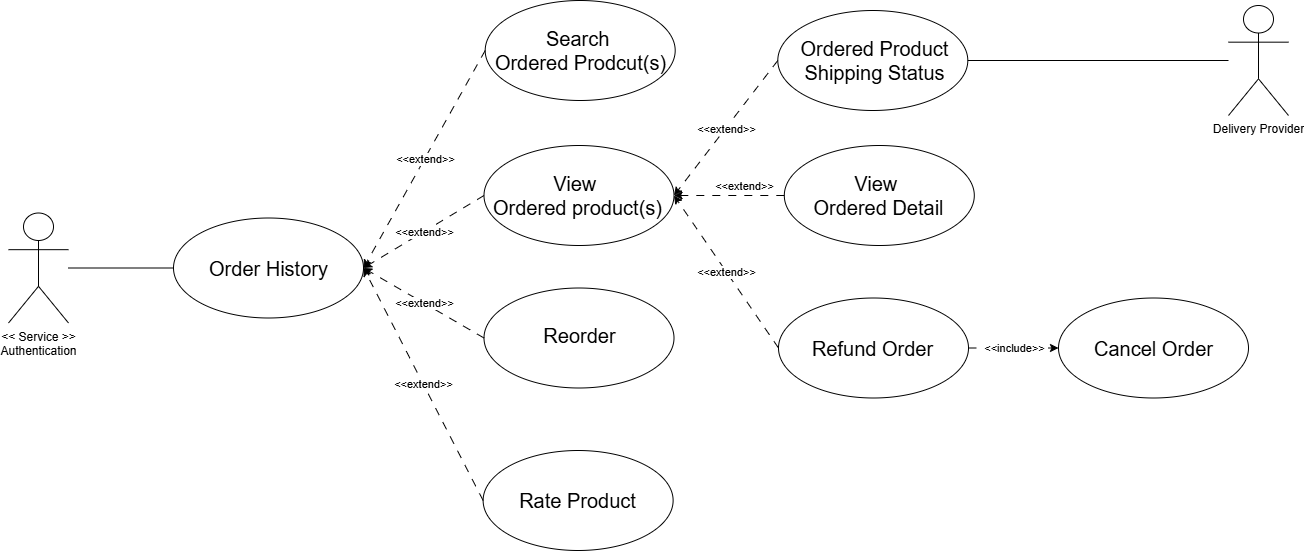

The diagram above was exported from draw.io. Its source (the exported page's mxGraphModel, read from the mxfile embedded in the PNG):
<mxGraphModel dx="2823" dy="403" grid="1" gridSize="10" guides="1" tooltips="1" connect="1" arrows="1" fold="1" page="1" pageScale="1" pageWidth="850" pageHeight="1100" math="0" shadow="0">
  <root>
    <mxCell id="0" />
    <mxCell id="1" parent="0" />
    <mxCell id="2" value="" style="ellipse;whiteSpace=wrap;html=1;" parent="1" vertex="1">
      <mxGeometry x="-1295" y="642.5" width="190" height="100" as="geometry" />
    </mxCell>
    <mxCell id="3" value="" style="ellipse;whiteSpace=wrap;html=1;" parent="1" vertex="1">
      <mxGeometry x="-984.5" y="570" width="190" height="100" as="geometry" />
    </mxCell>
    <mxCell id="4" value="View&amp;nbsp;&lt;div&gt;Ordered product(s)&lt;/div&gt;" style="text;html=1;align=center;verticalAlign=middle;whiteSpace=wrap;rounded=0;fontSize=20;" parent="1" vertex="1">
      <mxGeometry x="-980.38" y="607.5" width="178.62" height="25" as="geometry" />
    </mxCell>
    <mxCell id="5" value="" style="ellipse;whiteSpace=wrap;html=1;" parent="1" vertex="1">
      <mxGeometry x="-984.5" y="712.5" width="190" height="100" as="geometry" />
    </mxCell>
    <mxCell id="6" value="" style="ellipse;whiteSpace=wrap;html=1;" parent="1" vertex="1">
      <mxGeometry x="-983.31" y="425" width="190" height="100" as="geometry" />
    </mxCell>
    <mxCell id="7" value="Search&amp;nbsp;&lt;div&gt;Ordered Prodcut(s)&lt;/div&gt;" style="text;html=1;align=center;verticalAlign=middle;whiteSpace=wrap;rounded=0;fontSize=20;" parent="1" vertex="1">
      <mxGeometry x="-976.43" y="463.75" width="177.25" height="22.5" as="geometry" />
    </mxCell>
    <mxCell id="8" value="" style="endArrow=classic;html=1;rounded=0;exitX=0;exitY=0.5;exitDx=0;exitDy=0;entryX=1;entryY=0.5;entryDx=0;entryDy=0;dashed=1;dashPattern=8 8;" parent="1" source="6" target="2" edge="1">
      <mxGeometry relative="1" as="geometry">
        <mxPoint x="-1010" y="482.5" as="sourcePoint" />
        <mxPoint x="-879" y="632.5" as="targetPoint" />
      </mxGeometry>
    </mxCell>
    <mxCell id="9" value="&amp;lt;&amp;lt;extend&amp;gt;&amp;gt;" style="edgeLabel;resizable=0;html=1;;align=center;verticalAlign=middle;" parent="8" connectable="0" vertex="1">
      <mxGeometry relative="1" as="geometry" />
    </mxCell>
    <mxCell id="10" value="" style="endArrow=classic;html=1;rounded=0;exitX=0;exitY=0.5;exitDx=0;exitDy=0;entryX=1;entryY=0.5;entryDx=0;entryDy=0;dashed=1;dashPattern=8 8;" parent="1" source="3" target="2" edge="1">
      <mxGeometry relative="1" as="geometry">
        <mxPoint x="-1000" y="652.5" as="sourcePoint" />
        <mxPoint x="-869" y="802.5" as="targetPoint" />
      </mxGeometry>
    </mxCell>
    <mxCell id="11" value="&amp;lt;&amp;lt;extend&amp;gt;&amp;gt;" style="edgeLabel;resizable=0;html=1;;align=center;verticalAlign=middle;" parent="10" connectable="0" vertex="1">
      <mxGeometry relative="1" as="geometry" />
    </mxCell>
    <mxCell id="12" value="" style="endArrow=classic;html=1;rounded=0;exitX=0;exitY=0.5;exitDx=0;exitDy=0;dashed=1;dashPattern=8 8;entryX=1;entryY=0.5;entryDx=0;entryDy=0;" parent="1" source="5" target="2" edge="1">
      <mxGeometry relative="1" as="geometry">
        <mxPoint x="-1040" y="812.5" as="sourcePoint" />
        <mxPoint x="-1130" y="862.5" as="targetPoint" />
      </mxGeometry>
    </mxCell>
    <mxCell id="13" value="&amp;lt;&amp;lt;extend&amp;gt;&amp;gt;" style="edgeLabel;resizable=0;html=1;;align=center;verticalAlign=middle;" parent="12" connectable="0" vertex="1">
      <mxGeometry relative="1" as="geometry" />
    </mxCell>
    <mxCell id="14" style="rounded=0;orthogonalLoop=1;jettySize=auto;html=1;entryX=0;entryY=0.5;entryDx=0;entryDy=0;endArrow=none;endFill=0;" parent="1" source="31" target="2" edge="1">
      <mxGeometry relative="1" as="geometry">
        <mxPoint x="-1400" y="692.5" as="sourcePoint" />
      </mxGeometry>
    </mxCell>
    <mxCell id="15" value="" style="ellipse;whiteSpace=wrap;html=1;" parent="1" vertex="1">
      <mxGeometry x="-690.7" y="435" width="190" height="100" as="geometry" />
    </mxCell>
    <mxCell id="16" value="" style="ellipse;whiteSpace=wrap;html=1;" parent="1" vertex="1">
      <mxGeometry x="-684.2" y="570" width="190" height="100" as="geometry" />
    </mxCell>
    <mxCell id="17" value="" style="ellipse;whiteSpace=wrap;html=1;" parent="1" vertex="1">
      <mxGeometry x="-690" y="722.5" width="190" height="100" as="geometry" />
    </mxCell>
    <mxCell id="18" value="" style="endArrow=classic;html=1;rounded=0;exitX=0;exitY=0.5;exitDx=0;exitDy=0;entryX=1;entryY=0.5;entryDx=0;entryDy=0;dashed=1;dashPattern=8 8;" parent="1" source="15" target="3" edge="1">
      <mxGeometry relative="1" as="geometry">
        <mxPoint x="-520" y="572.5" as="sourcePoint" />
        <mxPoint x="-650" y="707.5" as="targetPoint" />
      </mxGeometry>
    </mxCell>
    <mxCell id="19" value="&amp;lt;&amp;lt;extend&amp;gt;&amp;gt;" style="edgeLabel;resizable=0;html=1;;align=center;verticalAlign=middle;" parent="18" connectable="0" vertex="1">
      <mxGeometry relative="1" as="geometry" />
    </mxCell>
    <mxCell id="20" value="" style="endArrow=classic;html=1;rounded=0;entryX=1;entryY=0.5;entryDx=0;entryDy=0;dashed=1;dashPattern=8 8;exitX=0;exitY=0.5;exitDx=0;exitDy=0;" parent="1" source="16" target="3" edge="1">
      <mxGeometry relative="1" as="geometry">
        <mxPoint x="-710" y="635.5" as="sourcePoint" />
        <mxPoint x="-680" y="777.5" as="targetPoint" />
      </mxGeometry>
    </mxCell>
    <mxCell id="21" value="&amp;lt;&amp;lt;extend&amp;gt;&amp;gt;" style="edgeLabel;resizable=0;html=1;;align=center;verticalAlign=middle;" parent="20" connectable="0" vertex="1">
      <mxGeometry relative="1" as="geometry">
        <mxPoint x="15" y="-10" as="offset" />
      </mxGeometry>
    </mxCell>
    <mxCell id="22" value="" style="endArrow=classic;html=1;rounded=0;exitX=0;exitY=0.5;exitDx=0;exitDy=0;entryX=1;entryY=0.5;entryDx=0;entryDy=0;dashed=1;dashPattern=8 8;" parent="1" source="17" target="3" edge="1">
      <mxGeometry relative="1" as="geometry">
        <mxPoint x="-620" y="732.5" as="sourcePoint" />
        <mxPoint x="-750" y="867.5" as="targetPoint" />
      </mxGeometry>
    </mxCell>
    <mxCell id="23" value="&amp;lt;&amp;lt;extend&amp;gt;&amp;gt;" style="edgeLabel;resizable=0;html=1;;align=center;verticalAlign=middle;" parent="22" connectable="0" vertex="1">
      <mxGeometry relative="1" as="geometry" />
    </mxCell>
    <mxCell id="24" value="" style="ellipse;whiteSpace=wrap;html=1;" parent="1" vertex="1">
      <mxGeometry x="-985.38" y="875" width="190" height="100" as="geometry" />
    </mxCell>
    <mxCell id="25" value="" style="endArrow=classic;html=1;rounded=0;exitX=0;exitY=0.5;exitDx=0;exitDy=0;dashed=1;dashPattern=8 8;entryX=1;entryY=0.5;entryDx=0;entryDy=0;" parent="1" source="24" target="2" edge="1">
      <mxGeometry relative="1" as="geometry">
        <mxPoint x="-681" y="1015.5" as="sourcePoint" />
        <mxPoint x="-810" y="982.5" as="targetPoint" />
      </mxGeometry>
    </mxCell>
    <mxCell id="26" value="&amp;lt;&amp;lt;extend&amp;gt;&amp;gt;" style="edgeLabel;resizable=0;html=1;;align=center;verticalAlign=middle;" parent="25" connectable="0" vertex="1">
      <mxGeometry relative="1" as="geometry" />
    </mxCell>
    <mxCell id="27" style="rounded=0;orthogonalLoop=1;jettySize=auto;html=1;entryX=1;entryY=0.5;entryDx=0;entryDy=0;endArrow=none;endFill=0;" parent="1" source="39" target="15" edge="1">
      <mxGeometry relative="1" as="geometry">
        <mxPoint x="-260" y="485" as="sourcePoint" />
      </mxGeometry>
    </mxCell>
    <mxCell id="28" value="" style="ellipse;whiteSpace=wrap;html=1;" parent="1" vertex="1">
      <mxGeometry x="-410" y="722.5" width="190" height="100" as="geometry" />
    </mxCell>
    <mxCell id="29" value="" style="endArrow=classic;html=1;rounded=0;entryX=0;entryY=0.5;entryDx=0;entryDy=0;dashed=1;dashPattern=8 8;exitX=1;exitY=0.5;exitDx=0;exitDy=0;" parent="1" source="17" target="28" edge="1">
      <mxGeometry relative="1" as="geometry">
        <mxPoint x="-510" y="779" as="sourcePoint" />
        <mxPoint x="-460" y="830" as="targetPoint" />
      </mxGeometry>
    </mxCell>
    <mxCell id="30" value="&amp;lt;&amp;lt;include&amp;gt;&amp;gt;" style="edgeLabel;resizable=0;html=1;;align=center;verticalAlign=middle;" parent="29" connectable="0" vertex="1">
      <mxGeometry relative="1" as="geometry" />
    </mxCell>
    <mxCell id="31" value="&lt;div&gt;&amp;lt;&amp;lt; Service &amp;gt;&amp;gt;&lt;/div&gt;&lt;div&gt;Authentication&lt;/div&gt;" style="shape=umlActor;verticalLabelPosition=bottom;verticalAlign=top;html=1;outlineConnect=0;" parent="1" vertex="1">
      <mxGeometry x="-1460" y="637.5" width="60" height="110" as="geometry" />
    </mxCell>
    <mxCell id="32" value="Order History" style="text;html=1;align=center;verticalAlign=middle;whiteSpace=wrap;rounded=0;fontSize=20;" parent="1" vertex="1">
      <mxGeometry x="-1289.31" y="680" width="178.62" height="25" as="geometry" />
    </mxCell>
    <mxCell id="33" value="Reorder" style="text;html=1;align=center;verticalAlign=middle;whiteSpace=wrap;rounded=0;fontSize=20;" parent="1" vertex="1">
      <mxGeometry x="-977.62" y="747.5" width="178.62" height="25" as="geometry" />
    </mxCell>
    <mxCell id="34" value="Rate Product" style="text;html=1;align=center;verticalAlign=middle;whiteSpace=wrap;rounded=0;fontSize=20;" parent="1" vertex="1">
      <mxGeometry x="-980.1899999999999" y="912.5" width="178.62" height="25" as="geometry" />
    </mxCell>
    <mxCell id="35" value="Ordered Product Shipping Status" style="text;html=1;align=center;verticalAlign=middle;whiteSpace=wrap;rounded=0;fontSize=20;" parent="1" vertex="1">
      <mxGeometry x="-683.3" y="472.5" width="178.62" height="25" as="geometry" />
    </mxCell>
    <mxCell id="36" value="View&amp;nbsp;&lt;div&gt;Ordered Detail&lt;/div&gt;" style="text;html=1;align=center;verticalAlign=middle;whiteSpace=wrap;rounded=0;fontSize=20;" parent="1" vertex="1">
      <mxGeometry x="-678.51" y="607.5" width="178.62" height="25" as="geometry" />
    </mxCell>
    <mxCell id="37" value="Refund Order" style="text;html=1;align=center;verticalAlign=middle;whiteSpace=wrap;rounded=0;fontSize=20;" parent="1" vertex="1">
      <mxGeometry x="-685.01" y="760" width="178.62" height="25" as="geometry" />
    </mxCell>
    <mxCell id="38" value="Cancel Order" style="text;html=1;align=center;verticalAlign=middle;whiteSpace=wrap;rounded=0;fontSize=20;" parent="1" vertex="1">
      <mxGeometry x="-404.31" y="760" width="178.62" height="25" as="geometry" />
    </mxCell>
    <mxCell id="39" value="&lt;div&gt;Delivery Provider&lt;/div&gt;" style="shape=umlActor;verticalLabelPosition=bottom;verticalAlign=top;html=1;outlineConnect=0;" parent="1" vertex="1">
      <mxGeometry x="-240" y="430" width="60" height="110" as="geometry" />
    </mxCell>
  </root>
</mxGraphModel>